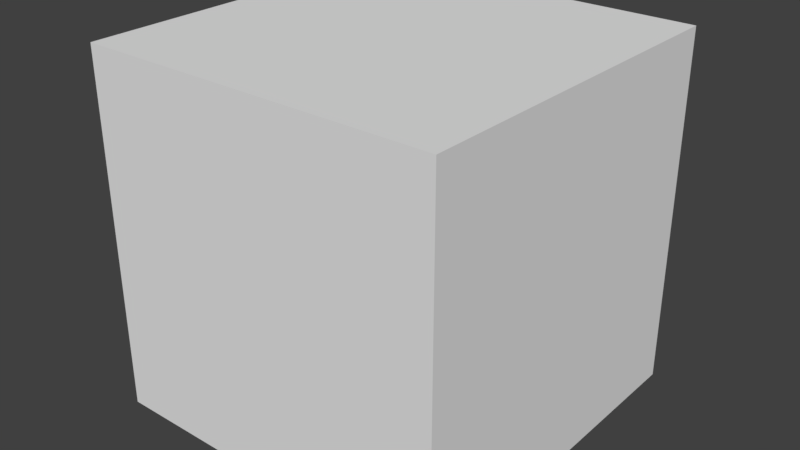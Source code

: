 # Source: cube.blend  (saved by Blender 2.79.0; exported with 4.5.12 LTS)
import bpy
from mathutils import Matrix  # noqa: F401  (used for matrix-valued properties, if any)

bpy.ops.wm.read_factory_settings(use_empty=True)
scene = bpy.context.scene
scene.name = 'Scene'

# ---- collections
col_collection_1 = bpy.data.collections.new('Collection 1'); scene.collection.children.link(col_collection_1)

# ---- materials (node trees are filled in below, after node groups)
mat_material = bpy.data.materials.new('Material')
mat_material.alpha_threshold = 0.0
mat_material.use_transparent_shadow = False
mat_material.roughness = 0.5
mat_material.line_color = (0.0, 0.0, 0.0, 1.0)

# ---- material node trees

# ---- world
world_world = bpy.data.worlds.new('World'); scene.world = world_world
world_world.color = (0.05088, 0.05088, 0.05088)
world_world.use_sun_shadow = False
world_world.sun_shadow_jitter_overblur = 0.0
world_world.cycles.sampling_method = 'MANUAL'

# ---- meshes
me_cube = bpy.data.meshes.new('Cube')
me_cube.from_pydata([(1.0, 1.0, -1.0), (1.0, -1.0, -1.0), (-1.0, -1.0, -1.0), (-1.0, 1.0, -1.0), (1.0, 1.0, 1.0), (1.0, -1.0, 1.0), (-1.0, -1.0, 1.0), (-1.0, 1.0, 1.0), (1.0, 0.6, -1.0), (1.0, 0.2, -1.0), (1.0, -0.2, -1.0), (1.0, -0.6, -1.0), (-1.0, -0.6, -1.0), (-1.0, -0.2, -1.0), (-1.0, 0.2, -1.0), (-1.0, 0.6, -1.0), (1.0, 0.6, 1.0), (1.0, 0.2, 1.0), (1.0, -0.2, 1.0), (1.0, -0.6, 1.0), (-1.0, -0.6, 1.0), (-1.0, -0.2, 1.0), (-1.0, 0.2, 1.0), (-1.0, 0.6, 1.0), (1.0, 1.0, -0.6), (1.0, 1.0, -0.2), (1.0, 1.0, 0.2), (1.0, 1.0, 0.6), (1.0, -1.0, -0.6), (1.0, -1.0, -0.2), (1.0, -1.0, 0.2), (1.0, -1.0, 0.6), (-1.0, -1.0, -0.6), (-1.0, -1.0, -0.2), (-1.0, -1.0, 0.2), (-1.0, -1.0, 0.6), (-1.0, 1.0, -0.6), (-1.0, 1.0, -0.2), (-1.0, 1.0, 0.2), (-1.0, 1.0, 0.6), (-1.0, -0.6, 0.6), (-1.0, -0.6, 0.2), (-1.0, -0.6, -0.2), (-1.0, -0.6, -0.6), (-1.0, -0.2, 0.6), (-1.0, -0.2, 0.2), (-1.0, -0.2, -0.2), (-1.0, -0.2, -0.6), (-1.0, 0.2, 0.6), (-1.0, 0.2, 0.2), (-1.0, 0.2, -0.2), (-1.0, 0.2, -0.6), (-1.0, 0.6, 0.6), (-1.0, 0.6, 0.2), (-1.0, 0.6, -0.2), (-1.0, 0.6, -0.6), (1.0, 0.6, 0.6), (1.0, 0.6, 0.2), (1.0, 0.6, -0.2), (1.0, 0.6, -0.6), (1.0, 0.2, 0.6), (1.0, 0.2, 0.2), (1.0, 0.2, -0.2), (1.0, 0.2, -0.6), (1.0, -0.2, 0.6), (1.0, -0.2, 0.2), (1.0, -0.2, -0.2), (1.0, -0.2, -0.6), (1.0, -0.6, 0.6), (1.0, -0.6, 0.2), (1.0, -0.6, -0.2), (1.0, -0.6, -0.6), (0.6, 1.0, -1.0), (0.2, 1.0, -1.0), (-0.2, 1.0, -1.0), (-0.6, 1.0, -1.0), (0.6, -1.0, -1.0), (0.2, -1.0, -1.0), (-0.2, -1.0, -1.0), (-0.6, -1.0, -1.0), (0.6, 1.0, 1.0), (0.2, 1.0, 1.0), (-0.2, 1.0, 1.0), (-0.6, 1.0, 1.0), (0.6, -1.0, 1.0), (0.2, -1.0, 1.0), (-0.2, -1.0, 1.0), (-0.6, -1.0, 1.0), (-0.6, 0.6, 1.0), (-0.2, 0.6, 1.0), (0.2, 0.6, 1.0), (0.6, 0.6, 1.0), (-0.6, 0.2, 1.0), (-0.2, 0.2, 1.0), (0.2, 0.2, 1.0), (0.6, 0.2, 1.0), (-0.6, -0.2, 1.0), (-0.2, -0.2, 1.0), (0.2, -0.2, 1.0), (0.6, -0.2, 1.0), (-0.6, -0.6, 1.0), (-0.2, -0.6, 1.0), (0.2, -0.6, 1.0), (0.6, -0.6, 1.0), (0.6, 0.6, -1.0), (0.2, 0.6, -1.0), (-0.2, 0.6, -1.0), (-0.6, 0.6, -1.0), (0.6, 0.2, -1.0), (0.2, 0.2, -1.0), (-0.2, 0.2, -1.0), (-0.6, 0.2, -1.0), (0.6, -0.2, -1.0), (0.2, -0.2, -1.0), (-0.2, -0.2, -1.0), (-0.6, -0.2, -1.0), (0.6, -0.6, -1.0), (0.2, -0.6, -1.0), (-0.2, -0.6, -1.0), (-0.6, -0.6, -1.0), (0.6, 1.0, 0.6), (0.2, 1.0, 0.6), (-0.2, 1.0, 0.6), (-0.6, 1.0, 0.6), (0.6, 1.0, 0.2), (0.2, 1.0, 0.2), (-0.2, 1.0, 0.2), (-0.6, 1.0, 0.2), (0.6, 1.0, -0.2), (0.2, 1.0, -0.2), (-0.2, 1.0, -0.2), (-0.6, 1.0, -0.2), (0.6, 1.0, -0.6), (0.2, 1.0, -0.6), (-0.2, 1.0, -0.6), (-0.6, 1.0, -0.6), (0.6, -1.0, -0.6), (0.2, -1.0, -0.6), (-0.2, -1.0, -0.6), (-0.6, -1.0, -0.6), (0.6, -1.0, -0.2), (0.2, -1.0, -0.2), (-0.2, -1.0, -0.2), (-0.6, -1.0, -0.2), (0.6, -1.0, 0.2), (0.2, -1.0, 0.2), (-0.2, -1.0, 0.2), (-0.6, -1.0, 0.2), (0.6, -1.0, 0.6), (0.2, -1.0, 0.6), (-0.2, -1.0, 0.6), (-0.6, -1.0, 0.6)], [], [(119, 79, 2, 12), (100, 20, 6, 87), (68, 19, 5, 31), (151, 87, 6, 35), (52, 23, 7, 39), (135, 75, 3, 36), (35, 6, 20, 40), (40, 20, 21, 44), (44, 21, 22, 48), (48, 22, 23, 52), (27, 4, 16, 56), (56, 16, 17, 60), (60, 17, 18, 64), (64, 18, 19, 68), (83, 7, 23, 88), (88, 23, 22, 92), (92, 22, 21, 96), (96, 21, 20, 100), (75, 107, 15, 3), (107, 111, 14, 15), (111, 115, 13, 14), (115, 119, 12, 13), (10, 67, 71, 11), (67, 66, 70, 71), (66, 65, 69, 70), (65, 64, 68, 69), (9, 63, 67, 10), (63, 62, 66, 67), (62, 61, 65, 66), (61, 60, 64, 65), (8, 59, 63, 9), (59, 58, 62, 63), (58, 57, 61, 62), (57, 56, 60, 61), (0, 24, 59, 8), (24, 25, 58, 59), (25, 26, 57, 58), (26, 27, 56, 57), (14, 51, 55, 15), (51, 50, 54, 55), (50, 49, 53, 54), (49, 48, 52, 53), (13, 47, 51, 14), (47, 46, 50, 51), (46, 45, 49, 50), (45, 44, 48, 49), (12, 43, 47, 13), (43, 42, 46, 47), (42, 41, 45, 46), (41, 40, 44, 45), (2, 32, 43, 12), (32, 33, 42, 43), (33, 34, 41, 42), (34, 35, 40, 41), (83, 123, 39, 7), (123, 127, 38, 39), (127, 131, 37, 38), (131, 135, 36, 37), (15, 55, 36, 3), (55, 54, 37, 36), (54, 53, 38, 37), (53, 52, 39, 38), (79, 139, 32, 2), (139, 143, 33, 32), (143, 147, 34, 33), (147, 151, 35, 34), (11, 71, 28, 1), (71, 70, 29, 28), (70, 69, 30, 29), (69, 68, 31, 30), (30, 31, 148, 144), (144, 148, 149, 145), (145, 149, 150, 146), (146, 150, 151, 147), (29, 30, 144, 140), (140, 144, 145, 141), (141, 145, 146, 142), (142, 146, 147, 143), (28, 29, 140, 136), (136, 140, 141, 137), (137, 141, 142, 138), (138, 142, 143, 139), (1, 28, 136, 76), (76, 136, 137, 77), (77, 137, 138, 78), (78, 138, 139, 79), (25, 24, 132, 128), (128, 132, 133, 129), (129, 133, 134, 130), (130, 134, 135, 131), (26, 25, 128, 124), (124, 128, 129, 125), (125, 129, 130, 126), (126, 130, 131, 127), (27, 26, 124, 120), (120, 124, 125, 121), (121, 125, 126, 122), (122, 126, 127, 123), (4, 27, 120, 80), (80, 120, 121, 81), (81, 121, 122, 82), (82, 122, 123, 83), (10, 11, 116, 112), (112, 116, 117, 113), (113, 117, 118, 114), (114, 118, 119, 115), (9, 10, 112, 108), (108, 112, 113, 109), (109, 113, 114, 110), (110, 114, 115, 111), (8, 9, 108, 104), (104, 108, 109, 105), (105, 109, 110, 106), (106, 110, 111, 107), (0, 8, 104, 72), (72, 104, 105, 73), (73, 105, 106, 74), (74, 106, 107, 75), (18, 99, 103, 19), (99, 98, 102, 103), (98, 97, 101, 102), (97, 96, 100, 101), (17, 95, 99, 18), (95, 94, 98, 99), (94, 93, 97, 98), (93, 92, 96, 97), (16, 91, 95, 17), (91, 90, 94, 95), (90, 89, 93, 94), (89, 88, 92, 93), (4, 80, 91, 16), (80, 81, 90, 91), (81, 82, 89, 90), (82, 83, 88, 89), (24, 0, 72, 132), (132, 72, 73, 133), (133, 73, 74, 134), (134, 74, 75, 135), (31, 5, 84, 148), (148, 84, 85, 149), (149, 85, 86, 150), (150, 86, 87, 151), (19, 103, 84, 5), (103, 102, 85, 84), (102, 101, 86, 85), (101, 100, 87, 86), (11, 1, 76, 116), (116, 76, 77, 117), (117, 77, 78, 118), (118, 78, 79, 119)])
me_cube.materials.append(mat_material)
me_cube.use_remesh_preserve_volume = False
me_cube.use_remesh_preserve_attributes = False
me_cube.use_mirror_vertex_groups = False
me_cube.update()

# ---- objects
ob_cube = bpy.data.objects.new('Cube', me_cube)

# ---- transforms, parenting, visibility, modifiers, constraints
ob_cube.location = (0.0, 0.0, 0.0)
ob_cube.lock_rotations_4d = False
ob_cube.empty_display_type = 'ARROWS'
ob_cube.lineart.crease_threshold = 0.0

# ---- collection membership
col_collection_1.objects.link(ob_cube)

# ---- scene / render settings (as saved in the file)
scene.frame_start = 1; scene.frame_end = 250; scene.frame_set(1)
scene.render.engine = 'BLENDER_EEVEE_NEXT'
scene.render.resolution_percentage = 50
scene.render.dither_intensity = 0.0
scene.cycles.use_denoising = False
scene.cycles.samples = 128
scene.cycles.sampling_pattern = 'TABULATED_SOBOL'
scene.cycles.use_adaptive_sampling = False
scene.cycles.use_light_tree = False
scene.cycles.blur_glossy = 0.0
scene.cycles.sample_clamp_indirect = 0.0
scene.view_settings.view_transform = 'Standard'
bpy.context.view_layer.update()

# ---- added for rendering (the .blend has no active camera and no usable light): camera, sun
cam_auto = bpy.data.cameras.new('AutoCamera')
cam_auto.lens = 50.0
cam_auto.sensor_width = 36.0
cam_auto.clip_end = 1000.0
ob_auto_camera = bpy.data.objects.new('AutoCamera', cam_auto)
scene.collection.objects.link(ob_auto_camera)
ob_auto_camera.location = (3.20507, -3.84609, 2.56406)
ob_auto_camera.rotation_euler = (1.09748, -7.21219e-08, 0.694738)
scene.camera = ob_auto_camera
light_auto_sun = bpy.data.lights.new('AutoSun', 'SUN')
light_auto_sun.energy = 3.0
light_auto_sun.angle = 0.0523599
ob_auto_sun = bpy.data.objects.new('AutoSun', light_auto_sun)
scene.collection.objects.link(ob_auto_sun)
ob_auto_sun.rotation_euler = (0.872665, 0.174533, 0.523599)
bpy.context.view_layer.update()
